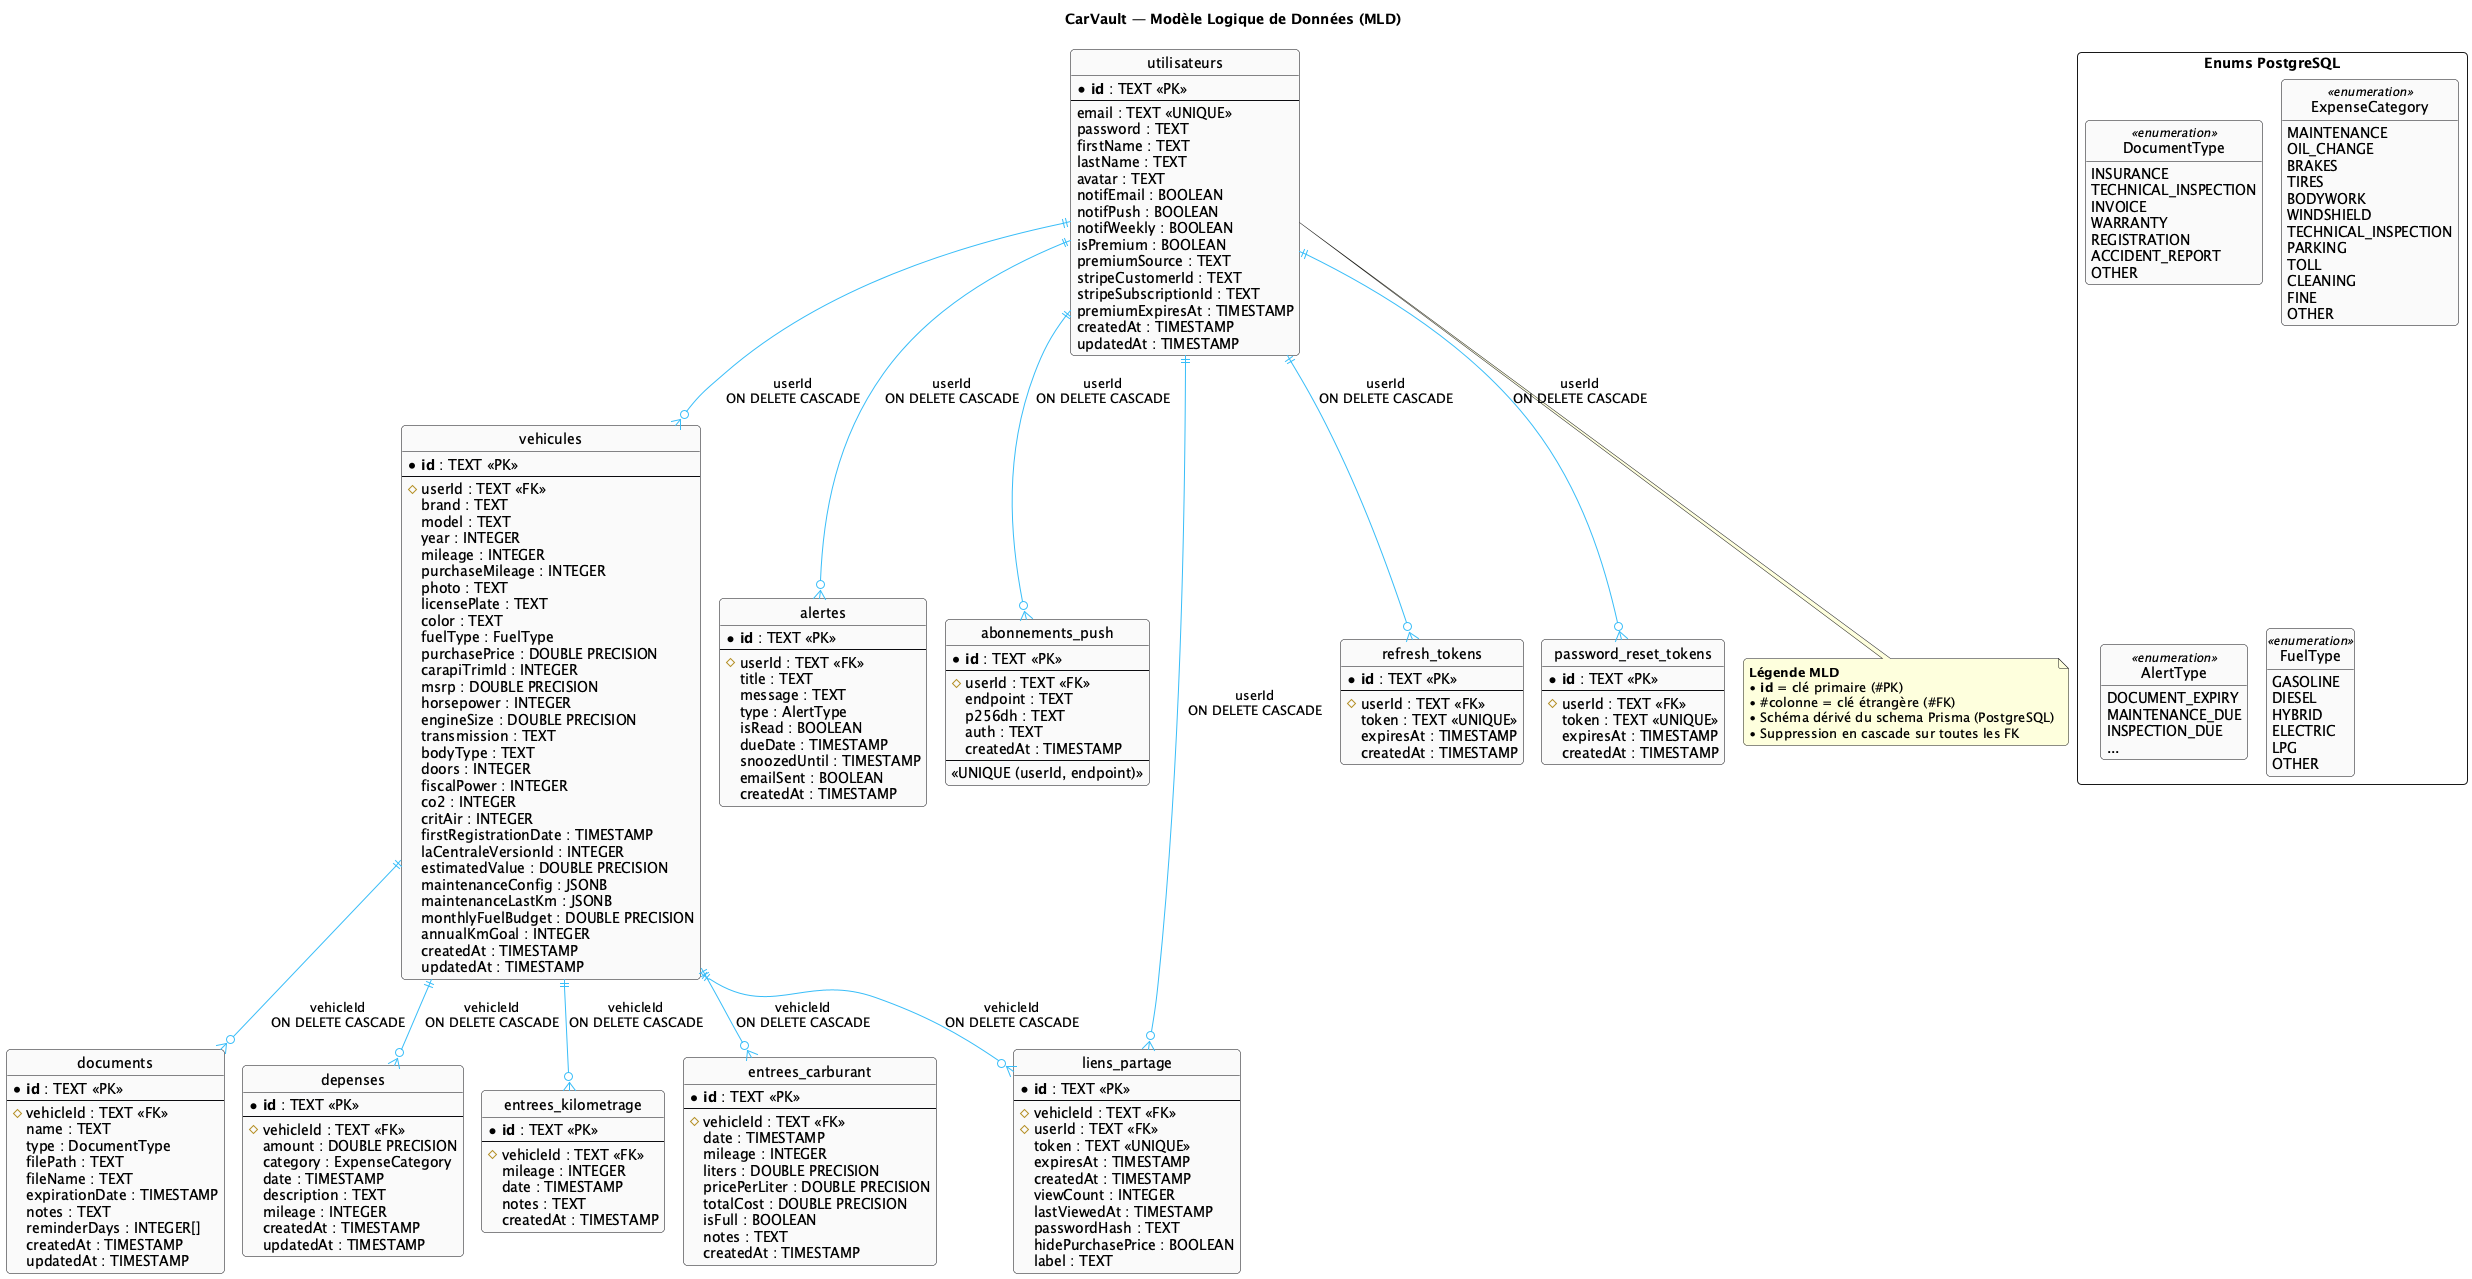

The diagram above was rendered by PlantUML. Its source (embedded in the PNG):
@startuml mld-carvault
!pragma layout smetana
title CarVault — Modèle Logique de Données (MLD)
skinparam linetype ortho
skinparam shadowing false
skinparam roundcorner 8
skinparam class {
  BackgroundColor #fafafa
  BorderColor #0b0b0f
  ArrowColor #38bdf8
}

hide methods
hide circle

' ─── Tables relationnelles (PostgreSQL) ──────────────────────────────────

entity "utilisateurs" as utilisateurs {
  * **id** : TEXT <<PK>>
  --
  email : TEXT <<UNIQUE>>
  password : TEXT
  firstName : TEXT
  lastName : TEXT
  avatar : TEXT
  notifEmail : BOOLEAN
  notifPush : BOOLEAN
  notifWeekly : BOOLEAN
  isPremium : BOOLEAN
  premiumSource : TEXT
  stripeCustomerId : TEXT
  stripeSubscriptionId : TEXT
  premiumExpiresAt : TIMESTAMP
  createdAt : TIMESTAMP
  updatedAt : TIMESTAMP
}

entity "vehicules" as vehicules {
  * **id** : TEXT <<PK>>
  --
  #userId : TEXT <<FK>>
  brand : TEXT
  model : TEXT
  year : INTEGER
  mileage : INTEGER
  purchaseMileage : INTEGER
  photo : TEXT
  licensePlate : TEXT
  color : TEXT
  fuelType : FuelType
  purchasePrice : DOUBLE PRECISION
  carapiTrimId : INTEGER
  msrp : DOUBLE PRECISION
  horsepower : INTEGER
  engineSize : DOUBLE PRECISION
  transmission : TEXT
  bodyType : TEXT
  doors : INTEGER
  fiscalPower : INTEGER
  co2 : INTEGER
  critAir : INTEGER
  firstRegistrationDate : TIMESTAMP
  laCentraleVersionId : INTEGER
  estimatedValue : DOUBLE PRECISION
  maintenanceConfig : JSONB
  maintenanceLastKm : JSONB
  monthlyFuelBudget : DOUBLE PRECISION
  annualKmGoal : INTEGER
  createdAt : TIMESTAMP
  updatedAt : TIMESTAMP
}

entity "documents" as documents {
  * **id** : TEXT <<PK>>
  --
  #vehicleId : TEXT <<FK>>
  name : TEXT
  type : DocumentType
  filePath : TEXT
  fileName : TEXT
  expirationDate : TIMESTAMP
  notes : TEXT
  reminderDays : INTEGER[]
  createdAt : TIMESTAMP
  updatedAt : TIMESTAMP
}

entity "depenses" as depenses {
  * **id** : TEXT <<PK>>
  --
  #vehicleId : TEXT <<FK>>
  amount : DOUBLE PRECISION
  category : ExpenseCategory
  date : TIMESTAMP
  description : TEXT
  mileage : INTEGER
  createdAt : TIMESTAMP
  updatedAt : TIMESTAMP
}

entity "alertes" as alertes {
  * **id** : TEXT <<PK>>
  --
  #userId : TEXT <<FK>>
  title : TEXT
  message : TEXT
  type : AlertType
  isRead : BOOLEAN
  dueDate : TIMESTAMP
  snoozedUntil : TIMESTAMP
  emailSent : BOOLEAN
  createdAt : TIMESTAMP
}

entity "entrees_kilometrage" as entrees_km {
  * **id** : TEXT <<PK>>
  --
  #vehicleId : TEXT <<FK>>
  mileage : INTEGER
  date : TIMESTAMP
  notes : TEXT
  createdAt : TIMESTAMP
}

entity "entrees_carburant" as entrees_carb {
  * **id** : TEXT <<PK>>
  --
  #vehicleId : TEXT <<FK>>
  date : TIMESTAMP
  mileage : INTEGER
  liters : DOUBLE PRECISION
  pricePerLiter : DOUBLE PRECISION
  totalCost : DOUBLE PRECISION
  isFull : BOOLEAN
  notes : TEXT
  createdAt : TIMESTAMP
}

entity "abonnements_push" as abonnements_push {
  * **id** : TEXT <<PK>>
  --
  #userId : TEXT <<FK>>
  endpoint : TEXT
  p256dh : TEXT
  auth : TEXT
  createdAt : TIMESTAMP
  --
  <<UNIQUE (userId, endpoint)>>
}

entity "liens_partage" as liens_partage {
  * **id** : TEXT <<PK>>
  --
  #vehicleId : TEXT <<FK>>
  #userId : TEXT <<FK>>
  token : TEXT <<UNIQUE>>
  expiresAt : TIMESTAMP
  createdAt : TIMESTAMP
  viewCount : INTEGER
  lastViewedAt : TIMESTAMP
  passwordHash : TEXT
  hidePurchasePrice : BOOLEAN
  label : TEXT
}

entity "refresh_tokens" as refresh_tokens {
  * **id** : TEXT <<PK>>
  --
  #userId : TEXT <<FK>>
  token : TEXT <<UNIQUE>>
  expiresAt : TIMESTAMP
  createdAt : TIMESTAMP
}

entity "password_reset_tokens" as pwd_reset {
  * **id** : TEXT <<PK>>
  --
  #userId : TEXT <<FK>>
  token : TEXT <<UNIQUE>>
  expiresAt : TIMESTAMP
  createdAt : TIMESTAMP
}

' ─── Types énumérés PostgreSQL ─────────────────────────────────────────

package "Enums PostgreSQL" <<Rectangle>> {
  class DocumentType <<enumeration>> {
    INSURANCE
    TECHNICAL_INSPECTION
    INVOICE
    WARRANTY
    REGISTRATION
    ACCIDENT_REPORT
    OTHER
  }
  class ExpenseCategory <<enumeration>> {
    MAINTENANCE
    OIL_CHANGE
    BRAKES
    TIRES
    BODYWORK
    WINDSHIELD
    TECHNICAL_INSPECTION
    PARKING
    TOLL
    CLEANING
    FINE
    OTHER
  }
  class AlertType <<enumeration>> {
    DOCUMENT_EXPIRY
    MAINTENANCE_DUE
    INSPECTION_DUE
    ...
  }
  class FuelType <<enumeration>> {
    GASOLINE
    DIESEL
    HYBRID
    ELECTRIC
    LPG
    OTHER
  }
}

' ─── Clés étrangères ─────────────────────────────────────────────────────

utilisateurs ||--o{ vehicules : "userId\nON DELETE CASCADE"
utilisateurs ||--o{ alertes : "userId\nON DELETE CASCADE"
utilisateurs ||--o{ abonnements_push : "userId\nON DELETE CASCADE"
utilisateurs ||--o{ refresh_tokens : "userId\nON DELETE CASCADE"
utilisateurs ||--o{ pwd_reset : "userId\nON DELETE CASCADE"
utilisateurs ||--o{ liens_partage : "userId\nON DELETE CASCADE"

vehicules ||--o{ documents : "vehicleId\nON DELETE CASCADE"
vehicules ||--o{ depenses : "vehicleId\nON DELETE CASCADE"
vehicules ||--o{ entrees_km : "vehicleId\nON DELETE CASCADE"
vehicules ||--o{ entrees_carb : "vehicleId\nON DELETE CASCADE"
vehicules ||--o{ liens_partage : "vehicleId\nON DELETE CASCADE"

note bottom of utilisateurs
  **Légende MLD**
  • **id** = clé primaire (#PK)
  • #colonne = clé étrangère (#FK)
  • Schéma dérivé du schema Prisma (PostgreSQL)
  • Suppression en cascade sur toutes les FK
end note

@enduml